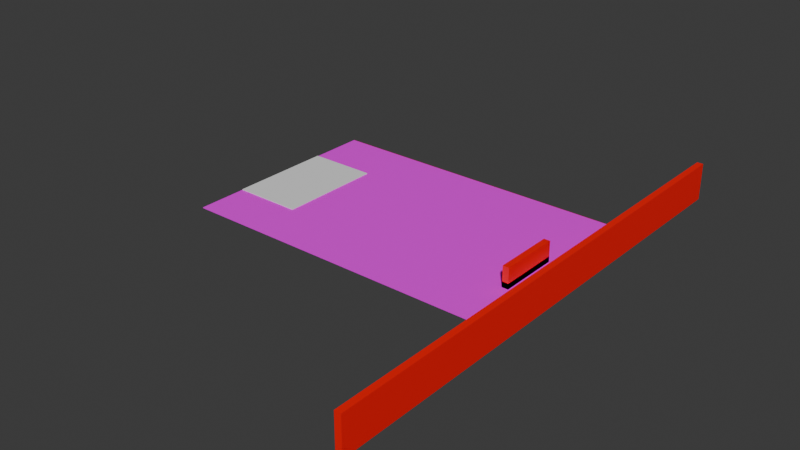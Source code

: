 # Source: dinner_party.blend  (saved by Blender 4.1.24; exported with 4.5.12 LTS)
import bpy
from mathutils import Matrix  # noqa: F401  (used for matrix-valued properties, if any)

bpy.ops.wm.read_factory_settings(use_empty=True)
scene = bpy.context.scene
scene.name = 'Scene'

# ---- collections
col_collection = bpy.data.collections.new('Collection'); scene.collection.children.link(col_collection)
col_collision_geometry = bpy.data.collections.new('Collision Geometry'); col_collection.children.link(col_collision_geometry)
col_dinner_table = bpy.data.collections.new('Dinner Table'); col_collection.children.link(col_dinner_table)
col_chair = bpy.data.collections.new('Chair'); col_collection.children.link(col_chair)
col_guy_sitting = bpy.data.collections.new('Guy Sitting'); col_collection.children.link(col_guy_sitting)

# ---- images (referenced by path relative to the original .blend; pixels are not part of the script)
import os
ASSET_DIR = os.environ.get("B2B_ASSET_DIR", "")  # directory of the original .blend (textures are referenced by path, not embedded)
HERE = os.path.dirname(os.path.abspath(__file__))  # packed textures are extracted next to this script under _unpacked/

def load_image(name, relpath, width, height, colorspace="sRGB"):
    """Load a texture the original file referenced (path relative to the .blend, or extracted next to this script)."""
    p = next((c for c in (os.path.join(HERE, relpath), os.path.join(ASSET_DIR, relpath)) if relpath and os.path.exists(c)), "")
    if p:
        img = bpy.data.images.load(p, check_existing=True)
        img.name = name
    else:  # same state as the original file: an image datablock whose file is absent (Cycles renders it pink)
        img = bpy.data.images.new(name, width, height)
        img.source = "FILE"
        img.filepath = "//" + (relpath or name)
    img.colorspace_settings.name = colorspace
    return img
img_tiles_png = load_image('tiles.png', 'tiles.png', 1024, 1024, 'sRGB')

# ---- materials (node trees are filled in below, after node groups)
mat_material = bpy.data.materials.new('Material')
mat_material.alpha_threshold = 0.0
mat_material.use_transparent_shadow = False
mat_material.roughness = 0.5
mat_material.line_color = (0.0, 0.0, 0.0, 1.0)
mat_material_001 = bpy.data.materials.new('Material.001')
mat_material_001.use_transparent_shadow = False
mat_material_004 = bpy.data.materials.new('Material.004')
mat_material_004.use_transparent_shadow = False
mat_material_002 = bpy.data.materials.new('Material.002')
mat_material_002.use_transparent_shadow = False
mat_material_003 = bpy.data.materials.new('Material.003')
mat_material_003.alpha_threshold = 0.0
mat_material_003.use_transparent_shadow = False
mat_material_003.roughness = 0.5
mat_material_003.line_color = (0.0, 0.0, 0.0, 1.0)

# ---- material node trees
mat_material.use_nodes = True; mat_material.node_tree.nodes.clear()
_N = mat_material.node_tree.nodes; _L = mat_material.node_tree.links
n0 = _N.new('ShaderNodeOutputMaterial'); n0.name = 'Material Output'; n0.location = (300, 300)
n1 = _N.new('ShaderNodeBsdfPrincipled'); n1.name = 'Principled BSDF'; n1.location = (10, 300)
n1.inputs[3].default_value = 1.45
n2 = _N.new('ShaderNodeTexImage'); n2.name = 'Image Texture'; n2.location = (-280, 275)
n2.image = img_tiles_png
_L.new(n1.outputs[0], n0.inputs[0])
_L.new(n2.outputs[0], n1.inputs[0])
n0.is_active_output = True
mat_material_001.use_nodes = True; mat_material_001.node_tree.nodes.clear()
_N = mat_material_001.node_tree.nodes; _L = mat_material_001.node_tree.links
n0 = _N.new('ShaderNodeBsdfPrincipled'); n0.name = 'Principled BSDF'; n0.location = (10, 300)
n1 = _N.new('ShaderNodeOutputMaterial'); n1.name = 'Material Output'; n1.location = (300, 300)
_L.new(n0.outputs[0], n1.inputs[0])
n1.is_active_output = True
mat_material_004.use_nodes = True; mat_material_004.node_tree.nodes.clear()
_N = mat_material_004.node_tree.nodes; _L = mat_material_004.node_tree.links
n0 = _N.new('ShaderNodeBsdfPrincipled'); n0.name = 'Principled BSDF'; n0.location = (10, 300)
n0.inputs[0].default_value = (0.1583, 0.1583, 0.1583, 1.0)
n1 = _N.new('ShaderNodeOutputMaterial'); n1.name = 'Material Output'; n1.location = (300, 300)
_L.new(n0.outputs[0], n1.inputs[0])
n1.is_active_output = True
mat_material_002.use_nodes = True; mat_material_002.node_tree.nodes.clear()
_N = mat_material_002.node_tree.nodes; _L = mat_material_002.node_tree.links
n0 = _N.new('ShaderNodeBsdfPrincipled'); n0.name = 'Principled BSDF'; n0.location = (10, 300)
n0.inputs[0].default_value = (1.0, 0.0, 0.0, 1.0)
n1 = _N.new('ShaderNodeOutputMaterial'); n1.name = 'Material Output'; n1.location = (300, 300)
_L.new(n0.outputs[0], n1.inputs[0])
n1.is_active_output = True
mat_material_003.use_nodes = True; mat_material_003.node_tree.nodes.clear()
_N = mat_material_003.node_tree.nodes; _L = mat_material_003.node_tree.links
n0 = _N.new('ShaderNodeOutputMaterial'); n0.name = 'Material Output'; n0.location = (300, 300)
n1 = _N.new('ShaderNodeBsdfPrincipled'); n1.name = 'Principled BSDF'; n1.location = (10, 300)
n1.inputs[0].default_value = (1.0, 1.0, 1.0, 1.0)
n1.inputs[3].default_value = 1.45
_L.new(n1.outputs[0], n0.inputs[0])
n0.is_active_output = True

# ---- world
world_world = bpy.data.worlds.new('World'); scene.world = world_world
world_world.use_nodes = True; world_world.node_tree.nodes.clear()
_N = world_world.node_tree.nodes; _L = world_world.node_tree.links
n0 = _N.new('ShaderNodeOutputWorld'); n0.name = 'World Output'; n0.location = (300, 300)
n1 = _N.new('ShaderNodeBackground'); n1.name = 'Background'; n1.location = (10, 300)
n1.inputs[0].default_value = (0.05088, 0.05088, 0.05088, 1.0)
_L.new(n1.outputs[0], n0.inputs[0])
n0.is_active_output = True
world_world.color = (0.05088, 0.05088, 0.05088)
world_world.use_sun_shadow = False
world_world.sun_shadow_jitter_overblur = 0.0

# ---- meshes
me_cube = bpy.data.meshes.new('Cube')
me_cube.from_pydata([(0.5823, 6.529, 0.02389), (0.5823, 6.529, -0.1038), (0.5823, -25.24, 0.02389), (0.5823, -25.24, -0.1038), (-48.65, 6.529, 0.02389), (-48.65, 6.529, -0.1038), (-48.65, -25.24, 0.02389), (-48.65, -25.24, -0.1038)], [], [(0, 4, 6, 2), (3, 2, 6, 7), (7, 6, 4, 5), (5, 1, 3, 7), (1, 0, 2, 3), (5, 4, 0, 1)])
_uv = me_cube.uv_layers.new(name='UVMap')
_uv.uv.foreach_set('vector', [3.445, 0.5, 9.584, 0.5, 9.584, 4.044, 3.445, 4.044, -2.695, 4.044, 3.445, 4.044, 3.445, 7.587, -2.695, 7.587, -2.695, -6.587, 3.445, -6.587, 3.445, -3.044, -2.695, -3.044, -8.834, 0.5, -2.695, 0.5, -2.695, 4.044, -8.834, 4.044, -2.695, 0.5, 3.445, 0.5, 3.445, 4.044, -2.695, 4.044, -2.695, -3.044, 3.445, -3.044, 3.445, 0.5, -2.695, 0.5])
me_cube.materials.append(mat_material)
me_cube.use_mirror_vertex_groups = False
me_cube.update()
me_cube_040 = bpy.data.meshes.new('Cube.040')
me_cube_040.from_pydata([(-3.556, -16.56, -0.3534), (-3.556, -16.56, 0.8185), (-3.556, -7.467, -0.3534), (-3.556, -7.467, 0.8185), (-2.609, -16.56, -0.3534), (-2.609, -16.56, 0.8185), (-2.609, -7.467, -0.3534), (-2.609, -7.467, 0.8185)], [], [(0, 1, 3, 2), (2, 3, 7, 6), (6, 7, 5, 4), (4, 5, 1, 0), (2, 6, 4, 0), (7, 3, 1, 5)])
_uv = me_cube_040.uv_layers.new(name='UVMap')
_uv.uv.foreach_set('vector', [0.375, 0.0, 0.625, 0.0, 0.625, 0.25, 0.375, 0.25, 0.375, 0.25, 0.625, 0.25, 0.625, 0.5, 0.375, 0.5, 0.375, 0.5, 0.625, 0.5, 0.625, 0.75, 0.375, 0.75, 0.375, 0.75, 0.625, 0.75, 0.625, 1.0, 0.375, 1.0, 0.125, 0.5, 0.375, 0.5, 0.375, 0.75, 0.125, 0.75, 0.625, 0.5, 0.875, 0.5, 0.875, 0.75, 0.625, 0.75])
me_cube_040.materials.append(mat_material_001)
me_cube_040.update()
me_cube_038 = bpy.data.meshes.new('Cube.038')
me_cube_038.from_pydata([(-48.62, -17.75, -0.1257), (-48.62, -17.75, 0.1257), (-48.62, -1.92, -0.1257), (-48.62, -1.92, 0.1257), (-38.42, -17.75, -0.1257), (-38.42, -17.75, 0.1257), (-38.42, -1.92, -0.1257), (-38.42, -1.92, 0.1257)], [], [(0, 1, 3, 2), (2, 3, 7, 6), (6, 7, 5, 4), (4, 5, 1, 0), (2, 6, 4, 0), (7, 3, 1, 5)])
_uv = me_cube_038.uv_layers.new(name='UVMap')
_uv.uv.foreach_set('vector', [0.375, 0.0, 0.625, 0.0, 0.625, 0.25, 0.375, 0.25, 0.375, 0.25, 0.625, 0.25, 0.625, 0.5, 0.375, 0.5, 0.375, 0.5, 0.625, 0.5, 0.625, 0.75, 0.375, 0.75, 0.375, 0.75, 0.625, 0.75, 0.625, 1.0, 0.375, 1.0, 0.125, 0.5, 0.375, 0.5, 0.375, 0.75, 0.125, 0.75, 0.625, 0.5, 0.875, 0.5, 0.875, 0.75, 0.625, 0.75])
me_cube_038.update()
me_circle_003 = bpy.data.meshes.new('Circle.003')
me_circle_003.from_pydata([(-3.074, -7.62, 0.8306), (-3.212, -7.651, 0.8306), (-3.322, -7.739, 0.8306), (-3.383, -7.866, 0.8306), (-3.383, -8.007, 0.8306), (-3.322, -8.134, 0.8306), (-3.212, -8.222, 0.8306), (-3.074, -8.253, 0.8306), (-2.937, -8.222, 0.8306), (-2.827, -8.134, 0.8306), (-2.766, -8.007, 0.8306), (-2.766, -7.866, 0.8306), (-2.827, -7.739, 0.8306), (-2.937, -7.651, 0.8306)], [], [(1, 2, 3, 4, 5, 6, 7, 8, 9, 10, 11, 12, 13, 0)])
_uv = me_circle_003.uv_layers.new(name='UVMap')
_uv.uv.foreach_set('vector', [0.0, 0.0, 0.0, 0.0, 0.0, 0.0, 0.0, 0.0, 0.0, 0.0, 0.0, 0.0, 0.0, 0.0, 0.0, 0.0, 0.0, 0.0, 0.0, 0.0, 0.0, 0.0, 0.0, 0.0, 0.0, 0.0, 0.0, 0.0])
me_circle_003.materials.append(mat_material_004)
me_circle_003.update()
me_circle_004 = bpy.data.meshes.new('Circle.004')
me_circle_004.from_pydata([(-3.074, -8.508, 0.8306), (-3.212, -8.54, 0.8306), (-3.322, -8.627, 0.8306), (-3.383, -8.754, 0.8306), (-3.383, -8.895, 0.8306), (-3.322, -9.022, 0.8306), (-3.212, -9.11, 0.8306), (-3.074, -9.142, 0.8306), (-2.937, -9.11, 0.8306), (-2.827, -9.022, 0.8306), (-2.766, -8.895, 0.8306), (-2.766, -8.754, 0.8306), (-2.827, -8.627, 0.8306), (-2.937, -8.54, 0.8306)], [], [(1, 2, 3, 4, 5, 6, 7, 8, 9, 10, 11, 12, 13, 0)])
_uv = me_circle_004.uv_layers.new(name='UVMap')
_uv.uv.foreach_set('vector', [0.0, 0.0, 0.0, 0.0, 0.0, 0.0, 0.0, 0.0, 0.0, 0.0, 0.0, 0.0, 0.0, 0.0, 0.0, 0.0, 0.0, 0.0, 0.0, 0.0, 0.0, 0.0, 0.0, 0.0, 0.0, 0.0, 0.0, 0.0])
me_circle_004.materials.append(mat_material_004)
me_circle_004.update()
me_circle_005 = bpy.data.meshes.new('Circle.005')
me_circle_005.from_pydata([(-3.074, -9.43, 0.8306), (-3.212, -9.461, 0.8306), (-3.322, -9.549, 0.8306), (-3.383, -9.676, 0.8306), (-3.383, -9.817, 0.8306), (-3.322, -9.944, 0.8306), (-3.212, -10.03, 0.8306), (-3.074, -10.06, 0.8306), (-2.937, -10.03, 0.8306), (-2.827, -9.944, 0.8306), (-2.766, -9.817, 0.8306), (-2.766, -9.676, 0.8306), (-2.827, -9.549, 0.8306), (-2.937, -9.461, 0.8306)], [], [(1, 2, 3, 4, 5, 6, 7, 8, 9, 10, 11, 12, 13, 0)])
_uv = me_circle_005.uv_layers.new(name='UVMap')
_uv.uv.foreach_set('vector', [0.0, 0.0, 0.0, 0.0, 0.0, 0.0, 0.0, 0.0, 0.0, 0.0, 0.0, 0.0, 0.0, 0.0, 0.0, 0.0, 0.0, 0.0, 0.0, 0.0, 0.0, 0.0, 0.0, 0.0, 0.0, 0.0, 0.0, 0.0])
me_circle_005.materials.append(mat_material_004)
me_circle_005.update()
me_circle_006 = bpy.data.meshes.new('Circle.006')
me_circle_006.from_pydata([(-3.074, -10.32, 0.8306), (-3.212, -10.35, 0.8306), (-3.322, -10.44, 0.8306), (-3.383, -10.56, 0.8306), (-3.383, -10.71, 0.8306), (-3.322, -10.83, 0.8306), (-3.212, -10.92, 0.8306), (-3.074, -10.95, 0.8306), (-2.937, -10.92, 0.8306), (-2.827, -10.83, 0.8306), (-2.766, -10.71, 0.8306), (-2.766, -10.56, 0.8306), (-2.827, -10.44, 0.8306), (-2.937, -10.35, 0.8306)], [], [(1, 2, 3, 4, 5, 6, 7, 8, 9, 10, 11, 12, 13, 0)])
_uv = me_circle_006.uv_layers.new(name='UVMap')
_uv.uv.foreach_set('vector', [0.0, 0.0, 0.0, 0.0, 0.0, 0.0, 0.0, 0.0, 0.0, 0.0, 0.0, 0.0, 0.0, 0.0, 0.0, 0.0, 0.0, 0.0, 0.0, 0.0, 0.0, 0.0, 0.0, 0.0, 0.0, 0.0, 0.0, 0.0])
me_circle_006.materials.append(mat_material_004)
me_circle_006.update()
me_circle_007 = bpy.data.meshes.new('Circle.007')
me_circle_007.from_pydata([(-3.074, -11.27, 0.8306), (-3.212, -11.31, 0.8306), (-3.322, -11.39, 0.8306), (-3.383, -11.52, 0.8306), (-3.383, -11.66, 0.8306), (-3.322, -11.79, 0.8306), (-3.212, -11.88, 0.8306), (-3.074, -11.91, 0.8306), (-2.937, -11.88, 0.8306), (-2.827, -11.79, 0.8306), (-2.766, -11.66, 0.8306), (-2.766, -11.52, 0.8306), (-2.827, -11.39, 0.8306), (-2.937, -11.31, 0.8306)], [], [(1, 2, 3, 4, 5, 6, 7, 8, 9, 10, 11, 12, 13, 0)])
_uv = me_circle_007.uv_layers.new(name='UVMap')
_uv.uv.foreach_set('vector', [0.0, 0.0, 0.0, 0.0, 0.0, 0.0, 0.0, 0.0, 0.0, 0.0, 0.0, 0.0, 0.0, 0.0, 0.0, 0.0, 0.0, 0.0, 0.0, 0.0, 0.0, 0.0, 0.0, 0.0, 0.0, 0.0, 0.0, 0.0])
me_circle_007.materials.append(mat_material_004)
me_circle_007.update()
me_circle_008 = bpy.data.meshes.new('Circle.008')
me_circle_008.from_pydata([(-3.074, -12.16, 0.8306), (-3.212, -12.19, 0.8306), (-3.322, -12.28, 0.8306), (-3.383, -12.41, 0.8306), (-3.383, -12.55, 0.8306), (-3.322, -12.68, 0.8306), (-3.212, -12.76, 0.8306), (-3.074, -12.8, 0.8306), (-2.937, -12.76, 0.8306), (-2.827, -12.68, 0.8306), (-2.766, -12.55, 0.8306), (-2.766, -12.41, 0.8306), (-2.827, -12.28, 0.8306), (-2.937, -12.19, 0.8306)], [], [(1, 2, 3, 4, 5, 6, 7, 8, 9, 10, 11, 12, 13, 0)])
_uv = me_circle_008.uv_layers.new(name='UVMap')
_uv.uv.foreach_set('vector', [0.0, 0.0, 0.0, 0.0, 0.0, 0.0, 0.0, 0.0, 0.0, 0.0, 0.0, 0.0, 0.0, 0.0, 0.0, 0.0, 0.0, 0.0, 0.0, 0.0, 0.0, 0.0, 0.0, 0.0, 0.0, 0.0, 0.0, 0.0])
me_circle_008.materials.append(mat_material_004)
me_circle_008.update()
me_circle_009 = bpy.data.meshes.new('Circle.009')
me_circle_009.from_pydata([(-3.074, -13.08, 0.8306), (-3.212, -13.12, 0.8306), (-3.322, -13.2, 0.8306), (-3.383, -13.33, 0.8306), (-3.383, -13.47, 0.8306), (-3.322, -13.6, 0.8306), (-3.212, -13.69, 0.8306), (-3.074, -13.72, 0.8306), (-2.937, -13.69, 0.8306), (-2.827, -13.6, 0.8306), (-2.766, -13.47, 0.8306), (-2.766, -13.33, 0.8306), (-2.827, -13.2, 0.8306), (-2.937, -13.12, 0.8306)], [], [(1, 2, 3, 4, 5, 6, 7, 8, 9, 10, 11, 12, 13, 0)])
_uv = me_circle_009.uv_layers.new(name='UVMap')
_uv.uv.foreach_set('vector', [0.0, 0.0, 0.0, 0.0, 0.0, 0.0, 0.0, 0.0, 0.0, 0.0, 0.0, 0.0, 0.0, 0.0, 0.0, 0.0, 0.0, 0.0, 0.0, 0.0, 0.0, 0.0, 0.0, 0.0, 0.0, 0.0, 0.0, 0.0])
me_circle_009.materials.append(mat_material_004)
me_circle_009.update()
me_circle_010 = bpy.data.meshes.new('Circle.010')
me_circle_010.from_pydata([(-3.074, -13.97, 0.8306), (-3.212, -14.0, 0.8306), (-3.322, -14.09, 0.8306), (-3.383, -14.22, 0.8306), (-3.383, -14.36, 0.8306), (-3.322, -14.49, 0.8306), (-3.212, -14.57, 0.8306), (-3.074, -14.61, 0.8306), (-2.937, -14.57, 0.8306), (-2.827, -14.49, 0.8306), (-2.766, -14.36, 0.8306), (-2.766, -14.22, 0.8306), (-2.827, -14.09, 0.8306), (-2.937, -14.0, 0.8306)], [], [(1, 2, 3, 4, 5, 6, 7, 8, 9, 10, 11, 12, 13, 0)])
_uv = me_circle_010.uv_layers.new(name='UVMap')
_uv.uv.foreach_set('vector', [0.0, 0.0, 0.0, 0.0, 0.0, 0.0, 0.0, 0.0, 0.0, 0.0, 0.0, 0.0, 0.0, 0.0, 0.0, 0.0, 0.0, 0.0, 0.0, 0.0, 0.0, 0.0, 0.0, 0.0, 0.0, 0.0, 0.0, 0.0])
me_circle_010.materials.append(mat_material_004)
me_circle_010.update()
me_circle_011 = bpy.data.meshes.new('Circle.011')
me_circle_011.from_pydata([(-3.074, -14.86, 0.8306), (-3.212, -14.89, 0.8306), (-3.322, -14.98, 0.8306), (-3.383, -15.1, 0.8306), (-3.383, -15.24, 0.8306), (-3.322, -15.37, 0.8306), (-3.212, -15.46, 0.8306), (-3.074, -15.49, 0.8306), (-2.937, -15.46, 0.8306), (-2.827, -15.37, 0.8306), (-2.766, -15.24, 0.8306), (-2.766, -15.1, 0.8306), (-2.827, -14.98, 0.8306), (-2.937, -14.89, 0.8306)], [], [(1, 2, 3, 4, 5, 6, 7, 8, 9, 10, 11, 12, 13, 0)])
_uv = me_circle_011.uv_layers.new(name='UVMap')
_uv.uv.foreach_set('vector', [0.0, 0.0, 0.0, 0.0, 0.0, 0.0, 0.0, 0.0, 0.0, 0.0, 0.0, 0.0, 0.0, 0.0, 0.0, 0.0, 0.0, 0.0, 0.0, 0.0, 0.0, 0.0, 0.0, 0.0, 0.0, 0.0, 0.0, 0.0])
me_circle_011.materials.append(mat_material_004)
me_circle_011.update()
me_circle_012 = bpy.data.meshes.new('Circle.012')
me_circle_012.from_pydata([(-3.074, -15.74, 0.8306), (-3.212, -15.78, 0.8306), (-3.322, -15.86, 0.8306), (-3.383, -15.99, 0.8306), (-3.383, -16.13, 0.8306), (-3.322, -16.26, 0.8306), (-3.212, -16.35, 0.8306), (-3.074, -16.38, 0.8306), (-2.937, -16.35, 0.8306), (-2.827, -16.26, 0.8306), (-2.766, -16.13, 0.8306), (-2.766, -15.99, 0.8306), (-2.827, -15.86, 0.8306), (-2.937, -15.78, 0.8306)], [], [(1, 2, 3, 4, 5, 6, 7, 8, 9, 10, 11, 12, 13, 0)])
_uv = me_circle_012.uv_layers.new(name='UVMap')
_uv.uv.foreach_set('vector', [0.0, 0.0, 0.0, 0.0, 0.0, 0.0, 0.0, 0.0, 0.0, 0.0, 0.0, 0.0, 0.0, 0.0, 0.0, 0.0, 0.0, 0.0, 0.0, 0.0, 0.0, 0.0, 0.0, 0.0, 0.0, 0.0, 0.0, 0.0])
me_circle_012.materials.append(mat_material_004)
me_circle_012.update()
me_cube_003 = bpy.data.meshes.new('Cube.003')
me_cube_003.from_pydata([(1.408, 6.615, 0.002589), (1.408, 6.615, -0.08246), (1.408, -24.91, 0.002589), (1.408, -24.91, -0.08246), (-48.59, 6.615, 0.002589), (-48.59, 6.615, -0.08246), (-48.59, -24.91, 0.002589), (-48.59, -24.91, -0.08246)], [], [(0, 4, 6, 2), (3, 2, 6, 7), (7, 6, 4, 5), (5, 1, 3, 7), (1, 0, 2, 3), (5, 4, 0, 1)])
_uv = me_cube_003.uv_layers.new(name='UVMap')
_uv.uv.foreach_set('vector', [6.093, 0.5, 17.53, 0.5, 17.53, 7.102, 6.093, 7.102, -5.343, 7.102, 6.093, 7.102, 6.093, 13.7, -5.343, 13.7, -5.343, -12.7, 6.093, -12.7, 6.093, -6.102, -5.343, -6.102, -16.78, 0.5, -5.343, 0.5, -5.343, 7.102, -16.78, 7.102, -5.343, 0.5, 6.093, 0.5, 6.093, 7.102, -5.343, 7.102, -5.343, -6.102, 6.093, -6.102, 6.093, 0.5, -5.343, 0.5])
me_cube_003.materials.append(mat_material_002)
me_cube_003.use_mirror_vertex_groups = False
me_cube_003.update()
me_cube_039 = bpy.data.meshes.new('Cube.039')
me_cube_039.from_pydata([(0.4847, -51.09, -2.61), (0.4847, -51.09, 3.075), (0.4847, 27.07, -2.61), (0.4847, 27.07, 3.075), (1.432, -51.09, -2.61), (1.432, -51.09, 3.075), (1.432, 27.07, -2.61), (1.432, 27.07, 3.075)], [], [(0, 1, 3, 2), (2, 3, 7, 6), (6, 7, 5, 4), (4, 5, 1, 0), (2, 6, 4, 0), (7, 3, 1, 5)])
_uv = me_cube_039.uv_layers.new(name='UVMap')
_uv.uv.foreach_set('vector', [0.375, 0.0, 0.625, 0.0, 0.625, 0.25, 0.375, 0.25, 0.375, 0.25, 0.625, 0.25, 0.625, 0.5, 0.375, 0.5, 0.375, 0.5, 0.625, 0.5, 0.625, 0.75, 0.375, 0.75, 0.375, 0.75, 0.625, 0.75, 0.625, 1.0, 0.375, 1.0, 0.125, 0.5, 0.375, 0.5, 0.375, 0.75, 0.125, 0.75, 0.625, 0.5, 0.875, 0.5, 0.875, 0.75, 0.625, 0.75])
me_cube_039.materials.append(mat_material_002)
me_cube_039.update()
me_cube_036 = bpy.data.meshes.new('Cube.036')
me_cube_036.from_pydata([(-3.556, -16.56, -2.61), (-3.556, -16.56, 3.075), (-3.556, -7.467, -2.61), (-3.556, -7.467, 3.075), (-2.609, -16.56, -2.61), (-2.609, -16.56, 3.075), (-2.609, -7.467, -2.61), (-2.609, -7.467, 3.075)], [], [(0, 1, 3, 2), (2, 3, 7, 6), (6, 7, 5, 4), (4, 5, 1, 0), (2, 6, 4, 0), (7, 3, 1, 5)])
_uv = me_cube_036.uv_layers.new(name='UVMap')
_uv.uv.foreach_set('vector', [0.375, 0.0, 0.625, 0.0, 0.625, 0.25, 0.375, 0.25, 0.375, 0.25, 0.625, 0.25, 0.625, 0.5, 0.375, 0.5, 0.375, 0.5, 0.625, 0.5, 0.625, 0.75, 0.375, 0.75, 0.375, 0.75, 0.625, 0.75, 0.625, 1.0, 0.375, 1.0, 0.125, 0.5, 0.375, 0.5, 0.375, 0.75, 0.125, 0.75, 0.625, 0.5, 0.875, 0.5, 0.875, 0.75, 0.625, 0.75])
me_cube_036.materials.append(mat_material_002)
me_cube_036.update()
me_cylinder_010 = bpy.data.meshes.new('Cylinder.010')
me_cylinder_010.from_pydata([(-0.009307, 0.2954, -0.004984), (-0.009307, 0.03764, 0.8634), (0.2773, 0.08716, -0.004984), (0.03215, 0.007515, 0.8634), (0.1678, -0.2497, -0.004984), (0.01632, -0.04122, 0.8634), (-0.1864, -0.2497, -0.004984), (-0.03493, -0.04122, 0.8634), (-0.2959, 0.08716, -0.004984), (-0.05077, 0.007515, 0.8634)], [], [(0, 1, 3, 2), (2, 3, 5, 4), (4, 5, 7, 6), (3, 1, 9, 7, 5), (6, 7, 9, 8), (8, 9, 1, 0), (0, 2, 4, 6, 8)])
_uv = me_cylinder_010.uv_layers.new(name='UVMap')
_uv.uv.foreach_set('vector', [1.0, 0.5, 1.0, 1.0, 0.8, 1.0, 0.8, 0.5, 0.8, 0.5, 0.8, 1.0, 0.6, 1.0, 0.6, 0.5, 0.6, 0.5, 0.6, 1.0, 0.4, 1.0, 0.4, 0.5, 0.4783, 0.3242, 0.25, 0.49, 0.02175, 0.3242, 0.1089, 0.05584, 0.3911, 0.05584, 0.4, 0.5, 0.4, 1.0, 0.2, 1.0, 0.2, 0.5, 0.2, 0.5, 0.2, 1.0, 2.98e-08, 1.0, 2.98e-08, 0.5, 0.75, 0.49, 0.9783, 0.3242, 0.8911, 0.05584, 0.6089, 0.05584, 0.5217, 0.3242])
me_cylinder_010.update()
me_circle_013 = bpy.data.meshes.new('Circle.013')
me_circle_013.from_pydata([(-0.009307, 1.043, 0.8666), (-0.214, 1.023, 0.8666), (-0.4108, 0.9633, 0.8666), (-0.5922, 0.8663, 0.8666), (-0.7511, 0.7359, 0.8666), (-0.8816, 0.5769, 0.8666), (-0.9786, 0.3955, 0.8666), (-1.038, 0.1987, 0.8666), (-1.058, -0.005955, 0.8666), (-1.038, -0.2106, 0.8666), (-0.9786, -0.4074, 0.8666), (-0.8816, -0.5888, 0.8666), (-0.7511, -0.7478, 0.8666), (-0.5922, -0.8783, 0.8666), (-0.4108, -0.9752, 0.8666), (-0.214, -1.035, 0.8666), (-0.009307, -1.055, 0.8666), (0.1954, -1.035, 0.8666), (0.3922, -0.9752, 0.8666), (0.5735, -0.8783, 0.8666), (0.7325, -0.7478, 0.8666), (0.863, -0.5888, 0.8666), (0.9599, -0.4074, 0.8666), (1.02, -0.2106, 0.8666), (1.04, -0.005955, 0.8666), (1.02, 0.1987, 0.8666), (0.9599, 0.3955, 0.8666), (0.863, 0.5769, 0.8666), (0.7325, 0.7359, 0.8666), (0.5735, 0.8663, 0.8666), (0.3922, 0.9633, 0.8666), (0.1954, 1.023, 0.8666)], [], [(1, 2, 3, 4, 5, 6, 7, 8, 9, 10, 11, 12, 13, 14, 15, 16, 17, 18, 19, 20, 21, 22, 23, 24, 25, 26, 27, 28, 29, 30, 31, 0)])
_uv = me_circle_013.uv_layers.new(name='UVMap')
_uv.uv.foreach_set('vector', [0.0, 0.0, 0.0, 0.0, 0.0, 0.0, 0.0, 0.0, 0.0, 0.0, 0.0, 0.0, 0.0, 0.0, 0.0, 0.0, 0.0, 0.0, 0.0, 0.0, 0.0, 0.0, 0.0, 0.0, 0.0, 0.0, 0.0, 0.0, 0.0, 0.0, 0.0, 0.0, 0.0, 0.0, 0.0, 0.0, 0.0, 0.0, 0.0, 0.0, 0.0, 0.0, 0.0, 0.0, 0.0, 0.0, 0.0, 0.0, 0.0, 0.0, 0.0, 0.0, 0.0, 0.0, 0.0, 0.0, 0.0, 0.0, 0.0, 0.0, 0.0, 0.0, 0.0, 0.0])
me_circle_013.update()
me_cube_002 = bpy.data.meshes.new('Cube.002')
me_cube_002.from_pydata([(-0.2243, -0.2466, 0.03165), (-0.2243, -0.2466, 0.5127), (-0.2243, -0.3035, 0.03165), (-0.2243, -0.3035, 0.5127), (-0.2812, -0.2465, 0.03165), (-0.2812, -0.2465, 0.5127), (-0.2813, -0.3035, 0.03165), (-0.2813, -0.3035, 0.5127), (-0.2236, 0.3143, 0.03165), (-0.2236, 0.3143, 0.5127), (-0.2236, 0.2573, 0.03165), (-0.2236, 0.2573, 0.5127), (-0.2805, 0.3143, 0.03165), (-0.2805, 0.3143, 0.5127), (-0.2806, 0.2574, 0.03165), (-0.2806, 0.2574, 0.5127), (0.2787, -0.2472, 0.03165), (0.2787, -0.2472, 0.5127), (0.2786, -0.3042, 0.03165), (0.2786, -0.3042, 0.5127), (0.2217, -0.2471, 0.03165), (0.2217, -0.2471, 0.5127), (0.2217, -0.3041, 0.03165), (0.2217, -0.3041, 0.5127), (0.2794, 0.3136, 0.03165), (0.2794, 0.3136, 0.5127), (0.2793, 0.2567, 0.03165), (0.2793, 0.2567, 0.5127), (0.2224, 0.3137, 0.03165), (0.2224, 0.3137, 0.5127), (0.2224, 0.2567, 0.03165), (0.2224, 0.2567, 0.5127), (0.2817, 0.311, 0.5105), (0.2817, 0.311, 0.5565), (0.281, -0.3035, 0.5105), (0.281, -0.3035, 0.5565), (-0.2853, 0.3117, 0.5105), (-0.2853, 0.3117, 0.5565), (-0.286, -0.3028, 0.5105), (-0.286, -0.3028, 0.5565), (-0.2496, -0.3028, 0.5105), (-0.2496, -0.3028, 0.5565), (-0.2488, 0.3116, 0.5105), (-0.2488, 0.3116, 0.5565), (-0.286, -0.3028, 1.155), (-0.2853, 0.3117, 1.155), (-0.2496, -0.3028, 0.5565), (-0.286, -0.3028, 1.155), (-0.2853, 0.3117, 1.155), (-0.2488, 0.3116, 0.5565)], [], [(0, 1, 3, 2), (2, 3, 7, 6), (6, 7, 5, 4), (4, 5, 1, 0), (2, 6, 4, 0), (7, 3, 1, 5), (8, 9, 11, 10), (10, 11, 15, 14), (14, 15, 13, 12), (12, 13, 9, 8), (10, 14, 12, 8), (15, 11, 9, 13), (16, 17, 19, 18), (18, 19, 23, 22), (22, 23, 21, 20), (20, 21, 17, 16), (18, 22, 20, 16), (23, 19, 17, 21), (24, 25, 27, 26), (26, 27, 31, 30), (30, 31, 29, 28), (28, 29, 25, 24), (26, 30, 28, 24), (31, 27, 25, 29), (32, 33, 35, 34), (40, 41, 39, 38), (38, 39, 37, 36), (42, 43, 33, 32), (40, 38, 36, 42), (41, 35, 33, 43), (37, 39, 44, 45), (34, 40, 42, 32), (36, 37, 43, 42), (34, 35, 41, 40), (41, 43, 49, 46), (43, 37, 45, 48, 49), (45, 44, 47, 46, 49, 48), (39, 41, 46, 47, 44)])
_uv = me_cube_002.uv_layers.new(name='UVMap')
_uv.uv.foreach_set('vector', [0.375, 0.0, 0.625, 0.0, 0.625, 0.25, 0.375, 0.25, 0.375, 0.25, 0.625, 0.25, 0.625, 0.5, 0.375, 0.5, 0.375, 0.5, 0.625, 0.5, 0.625, 0.75, 0.375, 0.75, 0.375, 0.75, 0.625, 0.75, 0.625, 1.0, 0.375, 1.0, 0.125, 0.5, 0.375, 0.5, 0.375, 0.75, 0.125, 0.75, 0.625, 0.5, 0.875, 0.5, 0.875, 0.75, 0.625, 0.75, 0.375, 0.0, 0.625, 0.0, 0.625, 0.25, 0.375, 0.25, 0.375, 0.25, 0.625, 0.25, 0.625, 0.5, 0.375, 0.5, 0.375, 0.5, 0.625, 0.5, 0.625, 0.75, 0.375, 0.75, 0.375, 0.75, 0.625, 0.75, 0.625, 1.0, 0.375, 1.0, 0.125, 0.5, 0.375, 0.5, 0.375, 0.75, 0.125, 0.75, 0.625, 0.5, 0.875, 0.5, 0.875, 0.75, 0.625, 0.75, 0.375, 0.0, 0.625, 0.0, 0.625, 0.25, 0.375, 0.25, 0.375, 0.25, 0.625, 0.25, 0.625, 0.5, 0.375, 0.5, 0.375, 0.5, 0.625, 0.5, 0.625, 0.75, 0.375, 0.75, 0.375, 0.75, 0.625, 0.75, 0.625, 1.0, 0.375, 1.0, 0.125, 0.5, 0.375, 0.5, 0.375, 0.75, 0.125, 0.75, 0.625, 0.5, 0.875, 0.5, 0.875, 0.75, 0.625, 0.75, 0.375, 0.0, 0.625, 0.0, 0.625, 0.25, 0.375, 0.25, 0.375, 0.25, 0.625, 0.25, 0.625, 0.5, 0.375, 0.5, 0.375, 0.5, 0.625, 0.5, 0.625, 0.75, 0.375, 0.75, 0.375, 0.75, 0.625, 0.75, 0.625, 1.0, 0.375, 1.0, 0.125, 0.5, 0.375, 0.5, 0.375, 0.75, 0.125, 0.75, 0.625, 0.5, 0.875, 0.5, 0.875, 0.75, 0.625, 0.75, 0.375, 0.0, 0.625, 0.0, 0.625, 0.25, 0.375, 0.25, 0.375, 0.4839, 0.625, 0.4839, 0.625, 0.5, 0.375, 0.5, 0.375, 0.5, 0.625, 0.5, 0.625, 0.75, 0.375, 0.75, 0.375, 0.7661, 0.625, 0.7661, 0.625, 1.0, 0.375, 1.0, 0.3589, 0.5, 0.375, 0.5, 0.375, 0.75, 0.3589, 0.75, 0.6411, 0.5, 0.875, 0.5, 0.875, 0.75, 0.6411, 0.75, 0.625, 0.75, 0.625, 0.5, 0.625, 0.5, 0.625, 0.75, 0.125, 0.5, 0.3589, 0.5, 0.3589, 0.75, 0.125, 0.75, 0.375, 0.75, 0.625, 0.75, 0.625, 0.7661, 0.375, 0.7661, 0.375, 0.25, 0.625, 0.25, 0.625, 0.4839, 0.375, 0.4839, 0.6411, 0.5, 0.6411, 0.75, 0.6411, 0.75, 0.6411, 0.5, 0.625, 0.7661, 0.625, 0.75, 0.625, 0.75, 0.625, 0.75, 0.625, 0.7661, 0.625, 0.75, 0.625, 0.5, 0.625, 0.5, 0.6411, 0.5, 0.625, 0.7661, 0.625, 0.75, 0.625, 0.5, 0.625, 0.4839, 0.625, 0.4839, 0.625, 0.5, 0.625, 0.5])
me_cube_002.update()
me_cube_001 = bpy.data.meshes.new('Cube.001')
me_cube_001.from_pydata([(-0.05903, 0.1585, 1.034), (-0.05893, 0.145, 0.9792), (0.1189, 0.1599, 1.034), (0.119, 0.1464, 0.9792), (-0.0614, -0.006291, 1.031), (0.18, -0.004475, 1.121), (0.1881, -0.004414, 0.9637), (-0.1065, -0.00663, 1.16), (0.1822, -0.004458, 0.8228), (0.119, 0.1417, 0.8978), (-0.0589, 0.1403, 0.8978), (-0.07627, -0.006403, 0.8814), (0.1715, -0.004538, 0.7266), (0.1171, 0.1627, 0.8488), (-0.05303, 0.161, 0.8524), (-0.09904, -0.006574, 0.7096), (0.1055, -0.005035, 0.633), (0.1188, 0.1657, 0.7855), (-0.06883, 0.1643, 0.7117), (-0.1029, -0.006603, 0.589), (-0.09585, 0.1626, 1.273), (0.09173, 0.164, 1.214), (-0.08719, -0.006485, 1.326), (0.1626, -0.004606, 1.226), (-0.03239, 0.1221, 1.357), (0.05116, 0.1227, 1.353), (-0.04221, -0.006146, 1.425), (0.06861, -0.005313, 1.398), (0.1909, 0.06403, 1.011), (-0.09526, 0.08361, 1.154), (-0.05717, 0.06216, 1.036), (0.1955, 0.0753, 1.141), (0.1787, 0.06004, 0.8621), (-0.02262, 0.05852, 0.8803), (0.1773, 0.07752, 0.7233), (-0.1056, 0.1011, 0.7465), (0.1411, 0.006209, 0.6365), (-0.1155, 0.05551, 0.5871), (-0.08773, 0.07317, 1.306), (0.1579, 0.07501, 1.223), (-0.04007, 0.06377, 1.404), (0.05931, 0.06452, 1.384), (-0.003282, 0.1874, 0.9312), (-0.004045, 0.2889, 0.9596), (0.0461, 0.213, 1.334), (-0.03306, 0.2124, 1.338), (0.08238, 0.188, 0.9483), (0.07719, 0.2895, 0.9764), (0.07805, 0.2566, 1.27), (-0.03513, 0.2557, 1.28), (-0.097, 0.1741, 1.212), (0.06831, 0.1754, 1.202), (0.09119, 0.3024, 0.7047), (0.08895, 0.3231, 0.7101), (0.1475, 0.3028, 0.7263), (0.1453, 0.3235, 0.7317), (0.1155, 0.3125, 0.6439), (0.1121, 0.3435, 0.6521), (0.2, 0.3131, 0.6764), (0.1967, 0.3442, 0.6846), (0.1465, 0.3244, 0.7284), (0.09022, 0.324, 0.7068), (0.1488, 0.3037, 0.723), (0.09245, 0.3033, 0.7014), (0.4395, 0.1249, 0.5496), (0.3427, 0.1446, 0.5516), (0.4367, 0.005344, 0.5902), (0.2778, 0.04018, 0.5495), (0.416, 0.08106, 0.1159), (0.3483, 0.08055, 0.144), (0.4165, 0.01474, 0.1124), (0.3488, 0.01423, 0.1405), (0.2919, 0.007781, 0.4313), (0.4384, 0.008884, 0.4762), (0.4376, 0.1147, 0.4818), (0.2911, 0.1136, 0.4369), (0.1952, 0.3248, 0.543), (0.1943, 0.3325, 0.545), (0.216, 0.325, 0.551), (0.2152, 0.3326, 0.553), (0.09216, -0.005135, 1.322), (-0.05932, -0.006275, 1.371), (0.05904, 0.0537, 1.321), (-0.05629, 0.05283, 1.352), (-0.1054, -0.006622, 0.7969), (0.1813, -0.004465, 0.7747), (0.119, 0.1474, 0.8854), (-0.05894, 0.146, 0.8854), (0.1709, 0.07412, 0.8102), (-0.08336, 0.06281, 0.8236), (0.4535, 0.01225, 0.07198), (0.4504, 0.1179, 0.07709), (0.3337, 0.117, 0.0743), (0.3367, 0.01137, 0.06919), (0.6158, 0.0161, 0.02573), (0.609, 0.1222, 0.02798), (0.3014, 0.1198, 0.02518), (0.3081, 0.01371, 0.02293), (0.2939, 0.139, 0.6839), (0.1438, 0.1378, 0.6493), (0.08718, 0.06395, 0.5737), (0.3014, 0.01268, 0.6408), (-0.05655, -0.171, 1.034), (-0.05666, -0.1576, 0.9792), (0.1213, -0.1697, 1.034), (0.1212, -0.1562, 0.9792), (0.1212, -0.1515, 0.8978), (-0.05669, -0.1529, 0.8978), (0.1196, -0.1726, 0.8488), (-0.05052, -0.1735, 0.8524), (0.1214, -0.1755, 0.7855), (-0.06626, -0.1769, 0.7117), (-0.0933, -0.1757, 1.273), (0.09428, -0.1743, 1.214), (-0.03046, -0.1342, 1.357), (0.05309, -0.1336, 1.353), (0.1919, -0.07281, 1.011), (-0.09391, -0.09669, 1.154), (-0.05614, -0.07467, 1.036), (0.1967, -0.084, 1.141), (0.1797, -0.069, 0.8621), (-0.02165, -0.07052, 0.8803), (0.1786, -0.08651, 0.7233), (-0.1039, -0.1143, 0.7465), (0.1413, -0.01574, 0.6365), (-0.1146, -0.0689, 0.5871), (-0.08653, -0.08613, 1.306), (0.1591, -0.08429, 1.223), (-0.03902, -0.07603, 1.404), (0.06036, -0.07528, 1.384), (-0.0003744, -0.1991, 0.9312), (0.000389, -0.3006, 0.9596), (0.04939, -0.2239, 1.334), (-0.02978, -0.2245, 1.338), (0.08529, -0.1984, 0.9483), (0.08162, -0.3, 0.9764), (0.08199, -0.267, 1.27), (-0.03119, -0.2679, 1.28), (-0.09428, -0.1872, 1.212), (0.07102, -0.186, 1.202), (0.09581, -0.3126, 0.7047), (0.09389, -0.3333, 0.7101), (0.1521, -0.3122, 0.7263), (0.1502, -0.3329, 0.7317), (0.1202, -0.3224, 0.6439), (0.1174, -0.3535, 0.6521), (0.2048, -0.3218, 0.6764), (0.2019, -0.3528, 0.6846), (0.1515, -0.3338, 0.7284), (0.09517, -0.3342, 0.7068), (0.1534, -0.3131, 0.723), (0.09709, -0.3135, 0.7014), (0.4414, -0.1299, 0.5496), (0.345, -0.151, 0.5516), (0.4368, -0.01043, 0.5902), (0.2784, -0.04765, 0.5495), (0.4173, -0.08645, 0.1159), (0.3496, -0.08696, 0.144), (0.4168, -0.02013, 0.1124), (0.3491, -0.02064, 0.1405), (0.2921, -0.01505, 0.4313), (0.4386, -0.01394, 0.4762), (0.4394, -0.1198, 0.4818), (0.2929, -0.1209, 0.4369), (0.2001, -0.3335, 0.543), (0.1994, -0.3412, 0.545), (0.2209, -0.3333, 0.551), (0.2202, -0.341, 0.553), (0.05993, -0.06447, 1.321), (-0.05541, -0.06533, 1.352), (0.1212, -0.1572, 0.8854), (-0.05665, -0.1586, 0.8854), (0.1721, -0.0832, 0.8102), (-0.08232, -0.07571, 0.8236), (0.4537, -0.01708, 0.07198), (0.4522, -0.1228, 0.07709), (0.3355, -0.1237, 0.0743), (0.3369, -0.01796, 0.06919), (0.616, -0.01849, 0.02573), (0.6108, -0.1247, 0.02798), (0.3032, -0.1269, 0.02518), (0.3084, -0.02073, 0.02293), (0.296, -0.1462, 0.6839), (0.146, -0.1473, 0.6493), (0.08822, -0.07429, 0.5737), (0.3017, -0.0198, 0.6408)], [], [(30, 1, 10, 33), (1, 0, 2, 3), (30, 29, 0, 1), (28, 31, 5, 6), (29, 7, 22, 38), (85, 84, 15, 12), (6, 4, 11, 8), (1, 3, 9, 10), (28, 6, 8, 32), (35, 14, 18, 37), (87, 86, 13, 14), (89, 87, 14, 35), (88, 85, 12, 34), (99, 98, 64, 65), (34, 12, 16, 36), (12, 15, 19, 16), (14, 13, 17, 18), (81, 80, 27, 26), (2, 0, 20, 21), (7, 5, 23, 22), (31, 2, 21, 39), (40, 26, 27, 41), (83, 81, 26, 40), (39, 21, 25, 41, 82), (50, 51, 46, 42), (80, 82, 41, 27), (20, 38, 83, 40, 24), (24, 40, 41, 25), (5, 31, 39, 23), (13, 34, 36, 17), (19, 37, 36, 16), (86, 88, 34, 13), (84, 89, 35, 15), (15, 35, 37, 19), (3, 28, 32, 9), (0, 29, 38, 20), (3, 2, 31, 28), (4, 7, 29, 30), (4, 30, 33, 11), (21, 44, 25), (45, 44, 48, 49), (50, 49, 43, 42), (49, 48, 47, 43), (25, 24, 20, 45, 44, 21), (21, 20, 24, 25), (48, 51, 46, 47), (45, 24, 25, 44), (24, 45, 20), (20, 21, 51, 50), (44, 21, 51, 48), (20, 45, 49, 50), (43, 47, 55, 53), (42, 46, 54, 52), (47, 46, 54, 55), (42, 43, 53, 52), (61, 60, 59, 57), (60, 62, 58, 59), (63, 62, 58, 56), (63, 61, 57, 56), (52, 53, 61, 63), (52, 54, 62, 63), (55, 54, 62, 60), (53, 55, 60, 61), (73, 72, 71, 70), (101, 100, 67, 66), (98, 101, 66, 64), (100, 99, 65, 67), (70, 71, 93, 90), (75, 74, 68, 69), (72, 75, 69, 71), (74, 73, 70, 68), (64, 66, 73, 74), (67, 65, 75, 72), (65, 64, 74, 75), (66, 67, 72, 73), (56, 58, 78, 76), (56, 57, 77, 76), (57, 59, 79, 77), (59, 58, 78, 79), (23, 39, 82, 80), (38, 22, 81, 83), (22, 23, 80, 81), (11, 33, 89, 84), (9, 32, 88, 86), (32, 8, 85, 88), (33, 10, 87, 89), (10, 9, 86, 87), (8, 11, 84, 85), (93, 92, 96, 97), (69, 68, 91, 92), (71, 69, 92, 93), (68, 70, 90, 91), (97, 96, 95, 94), (91, 90, 94, 95), (90, 93, 97, 94), (92, 91, 95, 96), (37, 18, 99, 100), (17, 36, 101, 98), (36, 37, 100, 101), (18, 17, 98, 99), (118, 121, 107, 103), (103, 105, 104, 102), (118, 103, 102, 117), (116, 6, 5, 119), (117, 126, 22, 7), (103, 107, 106, 105), (116, 120, 8, 6), (123, 125, 111, 109), (171, 109, 108, 170), (173, 123, 109, 171), (172, 122, 12, 85), (183, 153, 152, 182), (122, 124, 16, 12), (109, 111, 110, 108), (104, 113, 112, 102), (119, 127, 113, 104), (128, 129, 27, 26), (169, 128, 26, 81), (127, 168, 129, 115, 113), (138, 130, 134, 139), (80, 27, 129, 168), (112, 114, 128, 169, 126), (114, 115, 129, 128), (5, 23, 127, 119), (108, 110, 124, 122), (19, 16, 124, 125), (170, 108, 122, 172), (84, 15, 123, 173), (15, 19, 125, 123), (105, 106, 120, 116), (102, 112, 126, 117), (105, 116, 119, 104), (4, 118, 117, 7), (4, 11, 121, 118), (113, 115, 132), (133, 137, 136, 132), (138, 130, 131, 137), (137, 131, 135, 136), (115, 113, 132, 133, 112, 114), (113, 115, 114, 112), (136, 135, 134, 139), (133, 132, 115, 114), (114, 112, 133), (112, 138, 139, 113), (132, 136, 139, 113), (112, 138, 137, 133), (131, 141, 143, 135), (130, 140, 142, 134), (135, 143, 142, 134), (130, 140, 141, 131), (149, 145, 147, 148), (148, 147, 146, 150), (151, 144, 146, 150), (151, 144, 145, 149), (140, 151, 149, 141), (140, 151, 150, 142), (143, 148, 150, 142), (141, 149, 148, 143), (161, 158, 159, 160), (185, 154, 155, 184), (182, 152, 154, 185), (184, 155, 153, 183), (158, 174, 177, 159), (163, 157, 156, 162), (160, 159, 157, 163), (162, 156, 158, 161), (152, 162, 161, 154), (155, 160, 163, 153), (153, 163, 162, 152), (154, 161, 160, 155), (144, 164, 166, 146), (144, 164, 165, 145), (145, 165, 167, 147), (147, 167, 166, 146), (23, 80, 168, 127), (126, 169, 81, 22), (11, 84, 173, 121), (106, 170, 172, 120), (120, 172, 85, 8), (121, 173, 171, 107), (107, 171, 170, 106), (177, 181, 180, 176), (157, 176, 175, 156), (159, 177, 176, 157), (156, 175, 174, 158), (181, 178, 179, 180), (175, 179, 178, 174), (174, 178, 181, 177), (176, 180, 179, 175), (125, 184, 183, 111), (110, 182, 185, 124), (124, 185, 184, 125), (111, 183, 182, 110)])
_uv = me_cube_001.uv_layers.new(name='UVMap')
_uv.uv.foreach_set('vector', [0.375, 0.4375, 0.375, 0.5, 0.375, 0.5, 0.375, 0.4375, 0.375, 0.5, 0.625, 0.5, 0.625, 0.75, 0.375, 0.75, 0.375, 0.4375, 0.625, 0.4375, 0.625, 0.5, 0.375, 0.5, 0.375, 0.8125, 0.625, 0.8125, 0.625, 0.875, 0.375, 0.875, 0.625, 0.4375, 0.625, 0.375, 0.625, 0.375, 0.625, 0.4375, 0.0, 0.0, 0.0, 0.0, 0.0, 0.0, 0.0, 0.0, 0.0, 0.0, 0.0, 0.0, 0.0, 0.0, 0.0, 0.0, 0.375, 0.5, 0.375, 0.75, 0.375, 0.75, 0.375, 0.5, 0.375, 0.8125, 0.375, 0.875, 0.375, 0.875, 0.375, 0.8125, 0.375, 0.4375, 0.375, 0.5, 0.375, 0.5, 0.375, 0.4375, 0.375, 0.5, 0.375, 0.75, 0.375, 0.75, 0.375, 0.5, 0.375, 0.4375, 0.375, 0.5, 0.375, 0.5, 0.375, 0.4375, 0.375, 0.8125, 0.375, 0.875, 0.375, 0.875, 0.375, 0.8125, 0.375, 0.5, 0.375, 0.75, 0.375, 0.75, 0.375, 0.5, 0.375, 0.8125, 0.375, 0.875, 0.375, 0.875, 0.375, 0.8125, 0.0, 0.0, 0.0, 0.0, 0.0, 0.0, 0.0, 0.0, 0.375, 0.5, 0.375, 0.75, 0.375, 0.75, 0.375, 0.5, 0.0, 0.0, 0.0, 0.0, 0.0, 0.0, 0.0, 0.0, 0.625, 0.75, 0.625, 0.5, 0.625, 0.5, 0.625, 0.75, 0.0, 0.0, 0.0, 0.0, 0.0, 0.0, 0.0, 0.0, 0.625, 0.8125, 0.625, 0.75, 0.625, 0.75, 0.625, 0.8125, 0.6875, 0.5, 0.75, 0.5, 0.75, 0.75, 0.6875, 0.75, 0.625, 0.4375, 0.625, 0.375, 0.625, 0.375, 0.625, 0.4375, 0.625, 0.8125, 0.625, 0.75, 0.625, 0.75, 0.625, 0.8125, 0.625, 0.8125, 0.625, 0.5, 0.625, 0.75, 0.625, 0.75, 0.625, 0.5, 0.625, 0.875, 0.625, 0.8125, 0.625, 0.8125, 0.625, 0.875, 0.625, 0.5, 0.625, 0.4375, 0.625, 0.4375, 0.625, 0.4375, 0.625, 0.5, 0.625, 0.5, 0.6875, 0.5, 0.6875, 0.75, 0.625, 0.75, 0.625, 0.875, 0.625, 0.8125, 0.625, 0.8125, 0.625, 0.875, 0.375, 0.75, 0.375, 0.8125, 0.375, 0.8125, 0.375, 0.75, 0.25, 0.5, 0.3125, 0.5, 0.3125, 0.75, 0.25, 0.75, 0.375, 0.75, 0.375, 0.8125, 0.375, 0.8125, 0.375, 0.75, 0.375, 0.375, 0.375, 0.4375, 0.375, 0.4375, 0.375, 0.375, 0.375, 0.375, 0.375, 0.4375, 0.375, 0.4375, 0.375, 0.375, 0.375, 0.75, 0.375, 0.8125, 0.375, 0.8125, 0.375, 0.75, 0.625, 0.5, 0.625, 0.4375, 0.625, 0.4375, 0.625, 0.5, 0.375, 0.75, 0.625, 0.75, 0.625, 0.8125, 0.375, 0.8125, 0.375, 0.375, 0.625, 0.375, 0.625, 0.4375, 0.375, 0.4375, 0.375, 0.375, 0.375, 0.4375, 0.375, 0.4375, 0.375, 0.375, 0.0, 0.0, 0.0, 0.0, 0.0, 0.0, 0.625, 0.5, 0.625, 0.75, 0.625, 0.75, 0.625, 0.5, 0.625, 0.5, 0.625, 0.5, 0.625, 0.5, 0.625, 0.5, 0.625, 0.5, 0.625, 0.75, 0.625, 0.75, 0.625, 0.5, 0.625, 0.75, 0.625, 0.5, 0.625, 0.5, 0.625, 0.5, 0.625, 0.75, 0.625, 0.75, 0.625, 0.75, 0.625, 0.5, 0.625, 0.5, 0.625, 0.75, 0.625, 0.75, 0.625, 0.75, 0.625, 0.75, 0.625, 0.75, 0.0, 0.0, 0.0, 0.0, 0.0, 0.0, 0.0, 0.0, 0.0, 0.0, 0.0, 0.0, 0.0, 0.0, 0.625, 0.5, 0.625, 0.75, 0.625, 0.75, 0.625, 0.5, 0.625, 0.75, 0.625, 0.75, 0.625, 0.75, 0.625, 0.75, 0.625, 0.5, 0.625, 0.5, 0.625, 0.5, 0.625, 0.5, 0.625, 0.5, 0.625, 0.75, 0.625, 0.75, 0.625, 0.5, 0.625, 0.5, 0.625, 0.75, 0.625, 0.75, 0.625, 0.5, 0.625, 0.75, 0.625, 0.75, 0.625, 0.75, 0.625, 0.75, 0.625, 0.5, 0.625, 0.5, 0.625, 0.5, 0.625, 0.5, 0.625, 0.5, 0.625, 0.75, 0.625, 0.75, 0.625, 0.5, 0.625, 0.75, 0.625, 0.75, 0.625, 0.75, 0.625, 0.75, 0.625, 0.5, 0.625, 0.75, 0.625, 0.75, 0.625, 0.5, 0.625, 0.5, 0.625, 0.5, 0.625, 0.5, 0.625, 0.5, 0.625, 0.5, 0.625, 0.5, 0.625, 0.5, 0.625, 0.5, 0.625, 0.5, 0.625, 0.75, 0.625, 0.75, 0.625, 0.5, 0.625, 0.75, 0.625, 0.75, 0.625, 0.75, 0.625, 0.75, 0.625, 0.5, 0.625, 0.75, 0.625, 0.75, 0.625, 0.5, 0.3125, 0.75, 0.3125, 0.5, 0.3125, 0.5, 0.3125, 0.75, 0.3125, 0.75, 0.3125, 0.5, 0.3125, 0.5, 0.3125, 0.75, 0.375, 0.75, 0.375, 0.8125, 0.375, 0.8125, 0.375, 0.75, 0.375, 0.4375, 0.375, 0.5, 0.375, 0.5, 0.375, 0.4375, 0.3125, 0.75, 0.3125, 0.5, 0.3125, 0.5, 0.3125, 0.75, 0.375, 0.5, 0.375, 0.75, 0.375, 0.75, 0.375, 0.5, 0.375, 0.4375, 0.375, 0.5, 0.375, 0.5, 0.375, 0.4375, 0.375, 0.75, 0.375, 0.8125, 0.375, 0.8125, 0.375, 0.75, 0.375, 0.75, 0.375, 0.8125, 0.375, 0.8125, 0.375, 0.75, 0.375, 0.4375, 0.375, 0.5, 0.375, 0.5, 0.375, 0.4375, 0.375, 0.5, 0.375, 0.75, 0.375, 0.75, 0.375, 0.5, 0.3125, 0.75, 0.3125, 0.5, 0.3125, 0.5, 0.3125, 0.75, 0.625, 0.5, 0.625, 0.75, 0.625, 0.75, 0.625, 0.5, 0.625, 0.5, 0.625, 0.5, 0.625, 0.5, 0.625, 0.5, 0.625, 0.5, 0.625, 0.75, 0.625, 0.75, 0.625, 0.5, 0.625, 0.75, 0.625, 0.75, 0.625, 0.75, 0.625, 0.75, 0.625, 0.875, 0.625, 0.8125, 0.625, 0.8125, 0.625, 0.875, 0.625, 0.4375, 0.625, 0.375, 0.625, 0.375, 0.625, 0.4375, 0.0, 0.0, 0.0, 0.0, 0.0, 0.0, 0.0, 0.0, 0.375, 0.375, 0.375, 0.4375, 0.375, 0.4375, 0.375, 0.375, 0.375, 0.75, 0.375, 0.8125, 0.375, 0.8125, 0.375, 0.75, 0.375, 0.8125, 0.375, 0.875, 0.375, 0.875, 0.375, 0.8125, 0.375, 0.4375, 0.375, 0.5, 0.375, 0.5, 0.375, 0.4375, 0.375, 0.5, 0.375, 0.75, 0.375, 0.75, 0.375, 0.5, 0.0, 0.0, 0.0, 0.0, 0.0, 0.0, 0.0, 0.0, 0.375, 0.4375, 0.375, 0.5, 0.375, 0.5, 0.375, 0.4375, 0.375, 0.5, 0.375, 0.75, 0.375, 0.75, 0.375, 0.5, 0.375, 0.4375, 0.375, 0.5, 0.375, 0.5, 0.375, 0.4375, 0.375, 0.75, 0.375, 0.8125, 0.375, 0.8125, 0.375, 0.75, 0.3125, 0.5, 0.375, 0.5, 0.375, 0.75, 0.3125, 0.75, 0.375, 0.75, 0.375, 0.8125, 0.375, 0.8125, 0.375, 0.75, 0.3125, 0.75, 0.3125, 0.5, 0.3125, 0.5, 0.3125, 0.75, 0.375, 0.5, 0.375, 0.75, 0.375, 0.75, 0.375, 0.5, 0.375, 0.4375, 0.375, 0.5, 0.375, 0.5, 0.375, 0.4375, 0.375, 0.75, 0.375, 0.8125, 0.375, 0.8125, 0.375, 0.75, 0.3125, 0.75, 0.3125, 0.5, 0.3125, 0.5, 0.3125, 0.75, 0.375, 0.5, 0.375, 0.75, 0.375, 0.75, 0.375, 0.5, 0.375, 0.4375, 0.375, 0.4375, 0.375, 0.5, 0.375, 0.5, 0.375, 0.5, 0.375, 0.75, 0.625, 0.75, 0.625, 0.5, 0.375, 0.4375, 0.375, 0.5, 0.625, 0.5, 0.625, 0.4375, 0.375, 0.8125, 0.375, 0.875, 0.625, 0.875, 0.625, 0.8125, 0.625, 0.4375, 0.625, 0.4375, 0.625, 0.375, 0.625, 0.375, 0.375, 0.5, 0.375, 0.5, 0.375, 0.75, 0.375, 0.75, 0.375, 0.8125, 0.375, 0.8125, 0.375, 0.875, 0.375, 0.875, 0.375, 0.4375, 0.375, 0.4375, 0.375, 0.5, 0.375, 0.5, 0.375, 0.5, 0.375, 0.5, 0.375, 0.75, 0.375, 0.75, 0.375, 0.4375, 0.375, 0.4375, 0.375, 0.5, 0.375, 0.5, 0.375, 0.8125, 0.375, 0.8125, 0.375, 0.875, 0.375, 0.875, 0.375, 0.5, 0.375, 0.5, 0.375, 0.75, 0.375, 0.75, 0.375, 0.8125, 0.375, 0.8125, 0.375, 0.875, 0.375, 0.875, 0.375, 0.5, 0.375, 0.5, 0.375, 0.75, 0.375, 0.75, 0.625, 0.75, 0.625, 0.75, 0.625, 0.5, 0.625, 0.5, 0.625, 0.8125, 0.625, 0.8125, 0.625, 0.75, 0.625, 0.75, 0.6875, 0.5, 0.6875, 0.75, 0.75, 0.75, 0.75, 0.5, 0.625, 0.4375, 0.625, 0.4375, 0.625, 0.375, 0.625, 0.375, 0.625, 0.8125, 0.625, 0.8125, 0.625, 0.8125, 0.625, 0.75, 0.625, 0.75, 0.625, 0.5, 0.625, 0.5, 0.625, 0.75, 0.625, 0.75, 0.625, 0.875, 0.625, 0.875, 0.625, 0.8125, 0.625, 0.8125, 0.625, 0.5, 0.625, 0.5, 0.625, 0.4375, 0.625, 0.4375, 0.625, 0.4375, 0.625, 0.5, 0.625, 0.75, 0.6875, 0.75, 0.6875, 0.5, 0.625, 0.875, 0.625, 0.875, 0.625, 0.8125, 0.625, 0.8125, 0.375, 0.75, 0.375, 0.75, 0.375, 0.8125, 0.375, 0.8125, 0.25, 0.5, 0.25, 0.75, 0.3125, 0.75, 0.3125, 0.5, 0.375, 0.75, 0.375, 0.75, 0.375, 0.8125, 0.375, 0.8125, 0.375, 0.375, 0.375, 0.375, 0.375, 0.4375, 0.375, 0.4375, 0.375, 0.375, 0.375, 0.375, 0.375, 0.4375, 0.375, 0.4375, 0.375, 0.75, 0.375, 0.75, 0.375, 0.8125, 0.375, 0.8125, 0.625, 0.5, 0.625, 0.5, 0.625, 0.4375, 0.625, 0.4375, 0.375, 0.75, 0.375, 0.8125, 0.625, 0.8125, 0.625, 0.75, 0.375, 0.375, 0.375, 0.4375, 0.625, 0.4375, 0.625, 0.375, 0.375, 0.375, 0.375, 0.375, 0.375, 0.4375, 0.375, 0.4375, 0.0, 0.0, 0.0, 0.0, 0.0, 0.0, 0.625, 0.5, 0.625, 0.5, 0.625, 0.75, 0.625, 0.75, 0.625, 0.5, 0.625, 0.5, 0.625, 0.5, 0.625, 0.5, 0.625, 0.5, 0.625, 0.5, 0.625, 0.75, 0.625, 0.75, 0.625, 0.75, 0.625, 0.75, 0.625, 0.75, 0.625, 0.5, 0.625, 0.5, 0.625, 0.5, 0.625, 0.75, 0.625, 0.75, 0.625, 0.5, 0.625, 0.5, 0.625, 0.75, 0.625, 0.75, 0.625, 0.75, 0.625, 0.75, 0.0, 0.0, 0.0, 0.0, 0.0, 0.0, 0.0, 0.0, 0.0, 0.0, 0.0, 0.0, 0.0, 0.0, 0.625, 0.5, 0.625, 0.5, 0.625, 0.75, 0.625, 0.75, 0.625, 0.75, 0.625, 0.75, 0.625, 0.75, 0.625, 0.75, 0.625, 0.5, 0.625, 0.5, 0.625, 0.5, 0.625, 0.5, 0.625, 0.5, 0.625, 0.5, 0.625, 0.75, 0.625, 0.75, 0.625, 0.5, 0.625, 0.5, 0.625, 0.75, 0.625, 0.75, 0.625, 0.75, 0.625, 0.75, 0.625, 0.75, 0.625, 0.75, 0.625, 0.5, 0.625, 0.5, 0.625, 0.5, 0.625, 0.5, 0.625, 0.5, 0.625, 0.5, 0.625, 0.75, 0.625, 0.75, 0.625, 0.75, 0.625, 0.75, 0.625, 0.75, 0.625, 0.75, 0.625, 0.5, 0.625, 0.5, 0.625, 0.75, 0.625, 0.75, 0.625, 0.5, 0.625, 0.5, 0.625, 0.5, 0.625, 0.5, 0.625, 0.5, 0.625, 0.5, 0.625, 0.5, 0.625, 0.5, 0.625, 0.5, 0.625, 0.5, 0.625, 0.75, 0.625, 0.75, 0.625, 0.75, 0.625, 0.75, 0.625, 0.75, 0.625, 0.75, 0.625, 0.5, 0.625, 0.5, 0.625, 0.75, 0.625, 0.75, 0.3125, 0.75, 0.3125, 0.75, 0.3125, 0.5, 0.3125, 0.5, 0.3125, 0.75, 0.3125, 0.75, 0.3125, 0.5, 0.3125, 0.5, 0.375, 0.75, 0.375, 0.75, 0.375, 0.8125, 0.375, 0.8125, 0.375, 0.4375, 0.375, 0.4375, 0.375, 0.5, 0.375, 0.5, 0.3125, 0.75, 0.3125, 0.75, 0.3125, 0.5, 0.3125, 0.5, 0.375, 0.5, 0.375, 0.5, 0.375, 0.75, 0.375, 0.75, 0.375, 0.4375, 0.375, 0.4375, 0.375, 0.5, 0.375, 0.5, 0.375, 0.75, 0.375, 0.75, 0.375, 0.8125, 0.375, 0.8125, 0.375, 0.75, 0.375, 0.75, 0.375, 0.8125, 0.375, 0.8125, 0.375, 0.4375, 0.375, 0.4375, 0.375, 0.5, 0.375, 0.5, 0.375, 0.5, 0.375, 0.5, 0.375, 0.75, 0.375, 0.75, 0.3125, 0.75, 0.3125, 0.75, 0.3125, 0.5, 0.3125, 0.5, 0.625, 0.5, 0.625, 0.5, 0.625, 0.75, 0.625, 0.75, 0.625, 0.5, 0.625, 0.5, 0.625, 0.5, 0.625, 0.5, 0.625, 0.5, 0.625, 0.5, 0.625, 0.75, 0.625, 0.75, 0.625, 0.75, 0.625, 0.75, 0.625, 0.75, 0.625, 0.75, 0.625, 0.875, 0.625, 0.875, 0.625, 0.8125, 0.625, 0.8125, 0.625, 0.4375, 0.625, 0.4375, 0.625, 0.375, 0.625, 0.375, 0.375, 0.375, 0.375, 0.375, 0.375, 0.4375, 0.375, 0.4375, 0.375, 0.75, 0.375, 0.75, 0.375, 0.8125, 0.375, 0.8125, 0.375, 0.8125, 0.375, 0.8125, 0.375, 0.875, 0.375, 0.875, 0.375, 0.4375, 0.375, 0.4375, 0.375, 0.5, 0.375, 0.5, 0.375, 0.5, 0.375, 0.5, 0.375, 0.75, 0.375, 0.75, 0.375, 0.4375, 0.375, 0.4375, 0.375, 0.5, 0.375, 0.5, 0.375, 0.5, 0.375, 0.5, 0.375, 0.75, 0.375, 0.75, 0.375, 0.4375, 0.375, 0.4375, 0.375, 0.5, 0.375, 0.5, 0.375, 0.75, 0.375, 0.75, 0.375, 0.8125, 0.375, 0.8125, 0.3125, 0.5, 0.3125, 0.75, 0.375, 0.75, 0.375, 0.5, 0.375, 0.75, 0.375, 0.75, 0.375, 0.8125, 0.375, 0.8125, 0.3125, 0.75, 0.3125, 0.75, 0.3125, 0.5, 0.3125, 0.5, 0.375, 0.5, 0.375, 0.5, 0.375, 0.75, 0.375, 0.75, 0.375, 0.4375, 0.375, 0.4375, 0.375, 0.5, 0.375, 0.5, 0.375, 0.75, 0.375, 0.75, 0.375, 0.8125, 0.375, 0.8125, 0.3125, 0.75, 0.3125, 0.75, 0.3125, 0.5, 0.3125, 0.5, 0.375, 0.5, 0.375, 0.5, 0.375, 0.75, 0.375, 0.75])
me_cube_001.materials.append(mat_material_003)
me_cube_001.use_mirror_vertex_groups = False
me_cube_001.update()

# ---- objects
ob_cube = bpy.data.objects.new('Cube', me_cube)
ob_food_table = bpy.data.objects.new('Food table', me_cube_040)
ob_cube_001 = bpy.data.objects.new('Cube.001', me_cube_038)
ob_circle = bpy.data.objects.new('Circle', me_circle_003)
ob_circle_001 = bpy.data.objects.new('Circle.001', me_circle_004)
ob_circle_002 = bpy.data.objects.new('Circle.002', me_circle_005)
ob_circle_003 = bpy.data.objects.new('Circle.003', me_circle_006)
ob_circle_004 = bpy.data.objects.new('Circle.004', me_circle_007)
ob_circle_005 = bpy.data.objects.new('Circle.005', me_circle_008)
ob_circle_006 = bpy.data.objects.new('Circle.006', me_circle_009)
ob_circle_007 = bpy.data.objects.new('Circle.007', me_circle_010)
ob_circle_008 = bpy.data.objects.new('Circle.008', me_circle_011)
ob_circle_009 = bpy.data.objects.new('Circle.009', me_circle_012)
ob_cube_003 = bpy.data.objects.new('Cube.003', me_cube_003)
ob_cube_035 = bpy.data.objects.new('Cube.035', me_cube_039)
ob_cube_034 = bpy.data.objects.new('Cube.034', me_cube_036)
ob_dinner_table_post = bpy.data.objects.new('Dinner Table Post', me_cylinder_010)
ob_dinner_table_top = bpy.data.objects.new('Dinner Table Top', me_circle_013)
ob_chair = bpy.data.objects.new('Chair', me_cube_002)
ob_body = bpy.data.objects.new('body', me_cube_001)

# ---- transforms, parenting, visibility, modifiers, constraints
ob_cube.location = (0.0, 0.0, 0.0)
ob_cube.lock_rotations_4d = False
ob_cube.empty_display_type = 'ARROWS'
ob_cube.lineart.crease_threshold = 0.0
ob_food_table.location = (0.0, 0.0, 0.0)
ob_cube_001.location = (0.0, 0.0, 0.0)
ob_circle.location = (0.0, 0.0, 0.0)
_m = ob_circle.modifiers.new('Solidify', 'SOLIDIFY')
_m.thickness = 0.05
ob_circle_001.location = (0.0, 0.0, 0.0)
_m = ob_circle_001.modifiers.new('Solidify', 'SOLIDIFY')
_m.thickness = 0.05
ob_circle_002.location = (0.0, 0.0, 0.0)
_m = ob_circle_002.modifiers.new('Solidify', 'SOLIDIFY')
_m.thickness = 0.05
ob_circle_003.location = (0.0, 0.0, 0.0)
_m = ob_circle_003.modifiers.new('Solidify', 'SOLIDIFY')
_m.thickness = 0.05
ob_circle_004.location = (0.0, 0.0, 0.0)
_m = ob_circle_004.modifiers.new('Solidify', 'SOLIDIFY')
_m.thickness = 0.05
ob_circle_005.location = (0.0, 0.0, 0.0)
_m = ob_circle_005.modifiers.new('Solidify', 'SOLIDIFY')
_m.thickness = 0.05
ob_circle_006.location = (0.0, 0.0, 0.0)
_m = ob_circle_006.modifiers.new('Solidify', 'SOLIDIFY')
_m.thickness = 0.05
ob_circle_007.location = (0.0, 0.0, 0.0)
_m = ob_circle_007.modifiers.new('Solidify', 'SOLIDIFY')
_m.thickness = 0.05
ob_circle_008.location = (0.0, 0.0, 0.0)
_m = ob_circle_008.modifiers.new('Solidify', 'SOLIDIFY')
_m.thickness = 0.05
ob_circle_009.location = (0.0, 0.0, 0.0)
_m = ob_circle_009.modifiers.new('Solidify', 'SOLIDIFY')
_m.thickness = 0.05
ob_cube_003.location = (0.0, 0.0, 0.0)
ob_cube_003.lock_rotations_4d = False
ob_cube_003.empty_display_type = 'ARROWS'
ob_cube_003.lineart.crease_threshold = 0.0
ob_cube_035.location = (0.0, 0.0, 0.0)
ob_cube_034.location = (0.0, 0.0, 0.0)
ob_dinner_table_post.location = (0.0, 0.0, 0.0)
ob_dinner_table_top.location = (0.0, 0.0, 0.0)
ob_chair.location = (0.0, 0.0, 0.0)
ob_body.location = (0.0, 0.0, 0.0)
ob_body.lock_rotations_4d = False
ob_body.empty_display_type = 'ARROWS'
ob_body.lineart.crease_threshold = 0.0

# ---- collection membership
col_collection.objects.link(ob_cube)
col_collection.objects.link(ob_food_table)
col_collection.objects.link(ob_cube_001)
col_collection.objects.link(ob_circle)
col_collection.objects.link(ob_circle_001)
col_collection.objects.link(ob_circle_002)
col_collection.objects.link(ob_circle_003)
col_collection.objects.link(ob_circle_004)
col_collection.objects.link(ob_circle_005)
col_collection.objects.link(ob_circle_006)
col_collection.objects.link(ob_circle_007)
col_collection.objects.link(ob_circle_008)
col_collection.objects.link(ob_circle_009)
col_collision_geometry.objects.link(ob_cube_003)
col_collision_geometry.objects.link(ob_cube_035)
col_collision_geometry.objects.link(ob_cube_034)
col_dinner_table.objects.link(ob_dinner_table_post)
col_dinner_table.objects.link(ob_dinner_table_top)
col_chair.objects.link(ob_chair)
col_guy_sitting.objects.link(ob_body)

# ---- scene / render settings (as saved in the file)
scene.frame_start = 1; scene.frame_end = 250; scene.frame_set(1)
scene.render.engine = 'BLENDER_EEVEE_NEXT'
scene.cycles.sampling_pattern = 'TABULATED_SOBOL'
scene.eevee.ray_tracing_options.trace_max_roughness = 0.0
bpy.context.view_layer.update()

# ---- added for rendering (the .blend has no active camera and no usable light): camera, sun
cam_auto = bpy.data.cameras.new('AutoCamera')
cam_auto.lens = 50.0
cam_auto.sensor_width = 36.0
cam_auto.clip_end = 1510.17
ob_auto_camera = bpy.data.objects.new('AutoCamera', cam_auto)
scene.collection.objects.link(ob_auto_camera)
ob_auto_camera.location = (62.44, -115.273, 69.0726)
ob_auto_camera.rotation_euler = (1.09748, -7.21219e-08, 0.694738)
scene.camera = ob_auto_camera
light_auto_sun = bpy.data.lights.new('AutoSun', 'SUN')
light_auto_sun.energy = 3.0
light_auto_sun.angle = 0.0523599
ob_auto_sun = bpy.data.objects.new('AutoSun', light_auto_sun)
scene.collection.objects.link(ob_auto_sun)
ob_auto_sun.rotation_euler = (0.872665, 0.174533, 0.523599)
bpy.context.view_layer.update()
